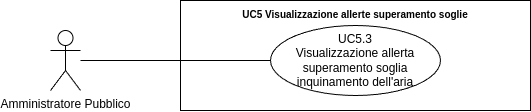

The diagram above was exported from draw.io. Its source (the exported page's mxGraphModel, read from the mxfile embedded in the PNG):
<mxGraphModel dx="21434" dy="754" grid="1" gridSize="10" guides="1" tooltips="1" connect="1" arrows="1" fold="1" page="1" pageScale="1" pageWidth="20000" pageHeight="20000" math="0" shadow="0">
  <root>
    <mxCell id="0" />
    <mxCell id="1" parent="0" />
    <mxCell id="2" value="Amministratore Pubblico" style="shape=umlActor;verticalLabelPosition=bottom;verticalAlign=top;html=1;outlineConnect=0;" vertex="1" parent="1">
      <mxGeometry x="-13680" y="430" width="30" height="60" as="geometry" />
    </mxCell>
    <mxCell id="3" value="&lt;b style=&quot;border-color: var(--border-color);&quot;&gt;&lt;font style=&quot;border-color: var(--border-color); font-size: 10px;&quot;&gt;UC5 Visualizzazione allerte superamento soglie&lt;/font&gt;&lt;/b&gt;" style="shape=rect;html=1;verticalAlign=top;fontStyle=1;whiteSpace=wrap;align=center;" vertex="1" parent="1">
      <mxGeometry x="-13550" y="400" width="350" height="110" as="geometry" />
    </mxCell>
    <mxCell id="4" value="UC5.3&lt;br&gt;Visualizzazione allerta superamento soglia inquinamento dell'aria" style="ellipse;whiteSpace=wrap;html=1;" vertex="1" parent="1">
      <mxGeometry x="-13460" y="425" width="170" height="70" as="geometry" />
    </mxCell>
    <mxCell id="5" value="" style="edgeStyle=none;html=1;endArrow=none;verticalAlign=bottom;rounded=0;" edge="1" source="2" target="4" parent="1">
      <mxGeometry width="160" relative="1" as="geometry">
        <mxPoint x="-13600" y="505" as="sourcePoint" />
        <mxPoint x="-13440" y="505" as="targetPoint" />
      </mxGeometry>
    </mxCell>
  </root>
</mxGraphModel>